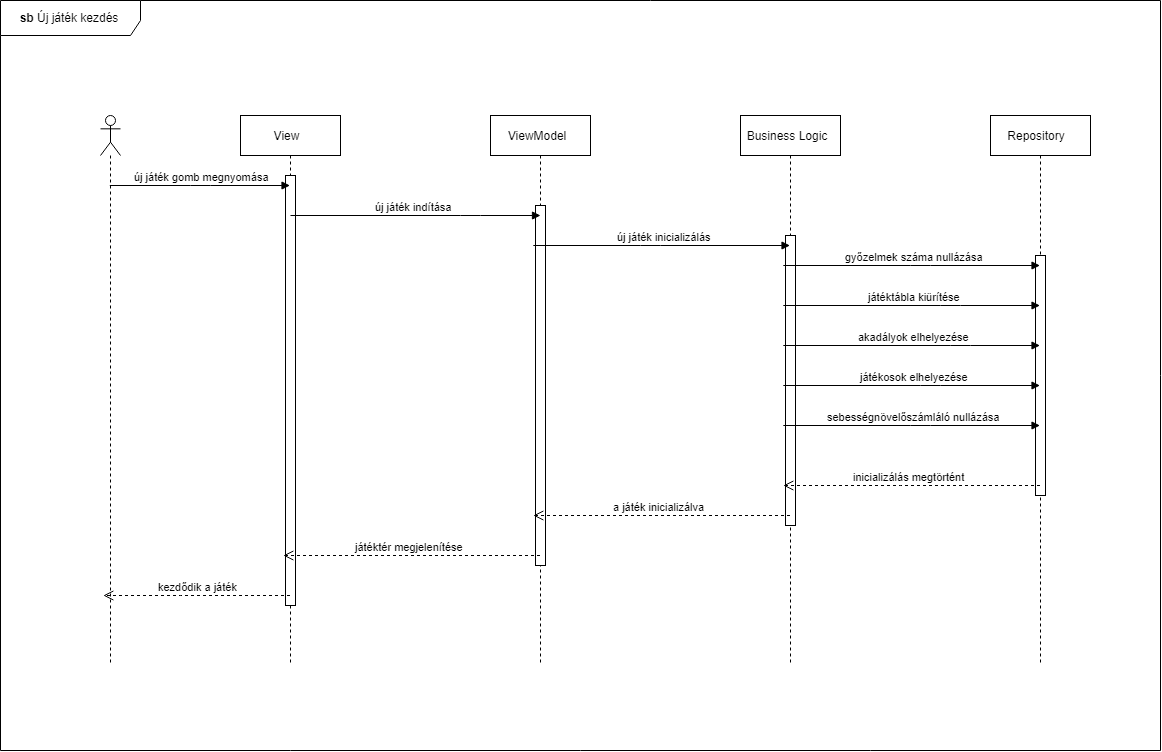

The diagram above was exported from draw.io. Its source (the exported page's mxGraphModel, read from the mxfile embedded in the PNG):
<mxGraphModel dx="5800" dy="3992" grid="0" gridSize="10" guides="1" tooltips="1" connect="1" arrows="1" fold="1" page="0" pageScale="1" pageWidth="1100" pageHeight="850" background="#ffffff" math="0" shadow="0">
  <root>
    <mxCell id="0" />
    <mxCell id="1" parent="0" />
    <mxCell id="2" value="" style="group" vertex="1" connectable="0" parent="1">
      <mxGeometry x="140" y="-115" width="1160" height="750" as="geometry" />
    </mxCell>
    <mxCell id="3" value="&lt;b&gt;sb&lt;/b&gt; Új játék kezdés" style="shape=umlFrame;whiteSpace=wrap;html=1;width=140;height=35;" vertex="1" parent="2">
      <mxGeometry width="1160" height="750" as="geometry" />
    </mxCell>
    <mxCell id="4" value="View" style="shape=umlLifeline;perimeter=lifelinePerimeter;whiteSpace=wrap;html=1;container=1;collapsible=0;recursiveResize=0;outlineConnect=0;" vertex="1" parent="2">
      <mxGeometry x="240" y="115" width="100" height="550" as="geometry" />
    </mxCell>
    <mxCell id="5" value="" style="html=1;points=[];perimeter=orthogonalPerimeter;" vertex="1" parent="4">
      <mxGeometry x="45" y="60" width="10" height="430" as="geometry" />
    </mxCell>
    <mxCell id="6" value="ViewModel" style="shape=umlLifeline;perimeter=lifelinePerimeter;whiteSpace=wrap;html=1;container=1;collapsible=0;recursiveResize=0;outlineConnect=0;" vertex="1" parent="2">
      <mxGeometry x="490" y="115" width="100" height="550" as="geometry" />
    </mxCell>
    <mxCell id="7" value="" style="html=1;points=[];perimeter=orthogonalPerimeter;" vertex="1" parent="6">
      <mxGeometry x="45" y="90" width="10" height="360" as="geometry" />
    </mxCell>
    <mxCell id="8" value="Business Logic" style="shape=umlLifeline;perimeter=lifelinePerimeter;whiteSpace=wrap;html=1;container=1;collapsible=0;recursiveResize=0;outlineConnect=0;" vertex="1" parent="2">
      <mxGeometry x="740" y="115" width="100" height="550" as="geometry" />
    </mxCell>
    <mxCell id="9" value="" style="html=1;points=[];perimeter=orthogonalPerimeter;" vertex="1" parent="8">
      <mxGeometry x="45" y="120" width="10" height="290" as="geometry" />
    </mxCell>
    <mxCell id="10" value="Repository" style="shape=umlLifeline;perimeter=lifelinePerimeter;whiteSpace=wrap;html=1;container=1;collapsible=0;recursiveResize=0;outlineConnect=0;" vertex="1" parent="2">
      <mxGeometry x="990" y="115" width="100" height="550" as="geometry" />
    </mxCell>
    <mxCell id="11" value="" style="html=1;points=[];perimeter=orthogonalPerimeter;" vertex="1" parent="10">
      <mxGeometry x="45" y="140" width="10" height="240" as="geometry" />
    </mxCell>
    <mxCell id="12" value="" style="shape=umlLifeline;participant=umlActor;perimeter=lifelinePerimeter;whiteSpace=wrap;html=1;container=1;collapsible=0;recursiveResize=0;verticalAlign=top;spacingTop=36;labelBackgroundColor=#ffffff;outlineConnect=0;" vertex="1" parent="2">
      <mxGeometry x="100" y="115" width="20" height="550" as="geometry" />
    </mxCell>
    <mxCell id="13" value="új játék gomb megnyomása" style="html=1;verticalAlign=bottom;endArrow=block;" edge="1" parent="2">
      <mxGeometry width="80" relative="1" as="geometry">
        <mxPoint x="109.32352941176464" y="185" as="sourcePoint" />
        <mxPoint x="289.5" y="185" as="targetPoint" />
        <Array as="points">
          <mxPoint x="200" y="185" />
        </Array>
      </mxGeometry>
    </mxCell>
    <mxCell id="14" value="új játék indítása" style="html=1;verticalAlign=bottom;endArrow=block;" edge="1" parent="2">
      <mxGeometry width="80" relative="1" as="geometry">
        <mxPoint x="290" y="215" as="sourcePoint" />
        <mxPoint x="540" y="215" as="targetPoint" />
        <Array as="points">
          <mxPoint x="470" y="215" />
        </Array>
      </mxGeometry>
    </mxCell>
    <mxCell id="15" value="új játék inicializálás" style="html=1;verticalAlign=bottom;endArrow=block;" edge="1" parent="2" source="6" target="8">
      <mxGeometry width="80" relative="1" as="geometry">
        <mxPoint x="540" y="245" as="sourcePoint" />
        <mxPoint x="620" y="245" as="targetPoint" />
        <Array as="points">
          <mxPoint x="650" y="245" />
        </Array>
      </mxGeometry>
    </mxCell>
    <mxCell id="16" value="győzelmek száma nullázása" style="html=1;verticalAlign=bottom;endArrow=block;" edge="1" parent="2" source="8" target="10">
      <mxGeometry width="80" relative="1" as="geometry">
        <mxPoint x="840" y="390" as="sourcePoint" />
        <mxPoint x="920" y="390" as="targetPoint" />
        <Array as="points">
          <mxPoint x="920" y="265" />
        </Array>
      </mxGeometry>
    </mxCell>
    <mxCell id="17" value="játéktábla kiürítése" style="html=1;verticalAlign=bottom;endArrow=block;" edge="1" parent="2" source="8" target="10">
      <mxGeometry width="80" relative="1" as="geometry">
        <mxPoint x="840" y="390" as="sourcePoint" />
        <mxPoint x="920" y="390" as="targetPoint" />
        <Array as="points">
          <mxPoint x="950" y="305" />
        </Array>
      </mxGeometry>
    </mxCell>
    <mxCell id="18" value="akadályok elhelyezése" style="html=1;verticalAlign=bottom;endArrow=block;" edge="1" parent="2" source="8" target="10">
      <mxGeometry width="80" relative="1" as="geometry">
        <mxPoint x="840" y="390" as="sourcePoint" />
        <mxPoint x="920" y="390" as="targetPoint" />
        <Array as="points">
          <mxPoint x="960" y="345" />
        </Array>
      </mxGeometry>
    </mxCell>
    <mxCell id="19" value="játékosok elhelyezése" style="html=1;verticalAlign=bottom;endArrow=block;" edge="1" parent="2" source="8" target="10">
      <mxGeometry width="80" relative="1" as="geometry">
        <mxPoint x="840" y="390" as="sourcePoint" />
        <mxPoint x="920" y="390" as="targetPoint" />
        <Array as="points">
          <mxPoint x="930" y="385" />
        </Array>
      </mxGeometry>
    </mxCell>
    <mxCell id="20" value="sebességnövelőszámláló nullázása" style="html=1;verticalAlign=bottom;endArrow=block;" edge="1" parent="2" source="8" target="10">
      <mxGeometry width="80" relative="1" as="geometry">
        <mxPoint x="840" y="390" as="sourcePoint" />
        <mxPoint x="920" y="390" as="targetPoint" />
        <Array as="points">
          <mxPoint x="920" y="425" />
        </Array>
      </mxGeometry>
    </mxCell>
    <mxCell id="21" value="inicializálás megtörtént" style="html=1;verticalAlign=bottom;endArrow=open;dashed=1;endSize=8;" edge="1" parent="2" source="10" target="8">
      <mxGeometry relative="1" as="geometry">
        <mxPoint x="990" y="390" as="sourcePoint" />
        <mxPoint x="910" y="390" as="targetPoint" />
        <Array as="points">
          <mxPoint x="910" y="485" />
        </Array>
      </mxGeometry>
    </mxCell>
    <mxCell id="22" value="a játék inicializálva" style="html=1;verticalAlign=bottom;endArrow=open;dashed=1;endSize=8;" edge="1" parent="2" source="8" target="6">
      <mxGeometry relative="1" as="geometry">
        <mxPoint x="740" y="390" as="sourcePoint" />
        <mxPoint x="660" y="390" as="targetPoint" />
        <Array as="points">
          <mxPoint x="670" y="515" />
        </Array>
      </mxGeometry>
    </mxCell>
    <mxCell id="23" value="játéktér megjelenítése" style="html=1;verticalAlign=bottom;endArrow=open;dashed=1;endSize=8;" edge="1" parent="2" source="6" target="4">
      <mxGeometry relative="1" as="geometry">
        <mxPoint x="490" y="390" as="sourcePoint" />
        <mxPoint x="410" y="390" as="targetPoint" />
        <Array as="points">
          <mxPoint x="400" y="555" />
        </Array>
      </mxGeometry>
    </mxCell>
    <mxCell id="24" value="kezdődik a játék" style="html=1;verticalAlign=bottom;endArrow=open;dashed=1;endSize=8;" edge="1" parent="2" source="4" target="12">
      <mxGeometry relative="1" as="geometry">
        <mxPoint x="240" y="390" as="sourcePoint" />
        <mxPoint x="160" y="390" as="targetPoint" />
        <Array as="points">
          <mxPoint x="190" y="595" />
        </Array>
      </mxGeometry>
    </mxCell>
  </root>
</mxGraphModel>